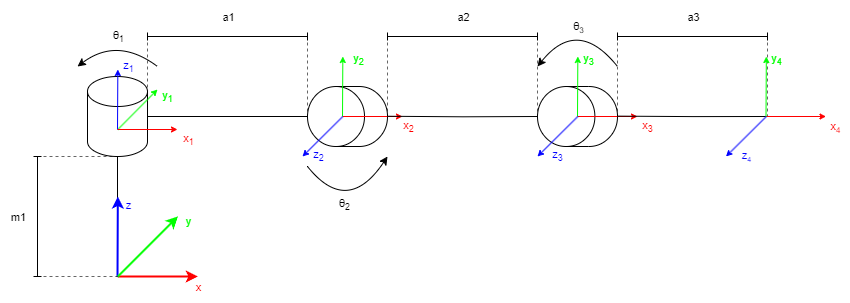

The diagram above was exported from draw.io. Its source (the exported page's mxGraphModel, read from the mxfile embedded in the PNG):
<mxGraphModel dx="1393" dy="804" grid="1" gridSize="10" guides="1" tooltips="1" connect="1" arrows="1" fold="1" page="1" pageScale="1" pageWidth="1169" pageHeight="827" math="0" shadow="0">
  <root>
    <mxCell id="0" />
    <mxCell id="1" parent="0" />
    <mxCell id="lL7PBCdeR99eN_gaU9C0-11" style="edgeStyle=orthogonalEdgeStyle;rounded=0;orthogonalLoop=1;jettySize=auto;html=1;endArrow=none;endFill=0;" parent="1" source="lL7PBCdeR99eN_gaU9C0-1" edge="1">
      <mxGeometry relative="1" as="geometry">
        <mxPoint x="300" y="560" as="targetPoint" />
      </mxGeometry>
    </mxCell>
    <mxCell id="lL7PBCdeR99eN_gaU9C0-1" value="" style="shape=cylinder3;whiteSpace=wrap;html=1;boundedLbl=1;backgroundOutline=1;size=15;" parent="1" vertex="1">
      <mxGeometry x="270" y="360" width="60" height="80" as="geometry" />
    </mxCell>
    <mxCell id="lL7PBCdeR99eN_gaU9C0-2" value="" style="shape=cylinder3;whiteSpace=wrap;html=1;boundedLbl=1;backgroundOutline=1;size=28.5021470592867;rotation=-90;" parent="1" vertex="1">
      <mxGeometry x="500" y="360" width="60" height="80" as="geometry" />
    </mxCell>
    <mxCell id="lL7PBCdeR99eN_gaU9C0-6" value="" style="shape=cylinder3;whiteSpace=wrap;html=1;boundedLbl=1;backgroundOutline=1;size=28.689665574293826;rotation=-90;" parent="1" vertex="1">
      <mxGeometry x="730" y="360" width="60" height="80" as="geometry" />
    </mxCell>
    <mxCell id="lL7PBCdeR99eN_gaU9C0-7" value="" style="endArrow=classic;html=1;rounded=0;strokeWidth=2;strokeColor=#ff0000;" parent="1" edge="1">
      <mxGeometry width="50" height="50" relative="1" as="geometry">
        <mxPoint x="300.34000000000003" y="560" as="sourcePoint" />
        <mxPoint x="380.34000000000003" y="560" as="targetPoint" />
      </mxGeometry>
    </mxCell>
    <mxCell id="lL7PBCdeR99eN_gaU9C0-76" value="&lt;font color=&quot;#ff0000&quot;&gt;x&lt;/font&gt;" style="edgeLabel;html=1;align=center;verticalAlign=middle;resizable=0;points=[];" parent="lL7PBCdeR99eN_gaU9C0-7" vertex="1" connectable="0">
      <mxGeometry x="0.7988" y="1" relative="1" as="geometry">
        <mxPoint x="8" y="11" as="offset" />
      </mxGeometry>
    </mxCell>
    <mxCell id="lL7PBCdeR99eN_gaU9C0-8" value="" style="endArrow=classic;html=1;rounded=0;strokeWidth=2;strokeColor=#0000FF;" parent="1" edge="1">
      <mxGeometry width="50" height="50" relative="1" as="geometry">
        <mxPoint x="300" y="560" as="sourcePoint" />
        <mxPoint x="300.34000000000003" y="480" as="targetPoint" />
      </mxGeometry>
    </mxCell>
    <mxCell id="lL7PBCdeR99eN_gaU9C0-74" value="&lt;font color=&quot;#0000ff&quot;&gt;z&lt;/font&gt;" style="edgeLabel;html=1;align=center;verticalAlign=middle;resizable=0;points=[];" parent="lL7PBCdeR99eN_gaU9C0-8" vertex="1" connectable="0">
      <mxGeometry x="0.8124" y="-2" relative="1" as="geometry">
        <mxPoint x="8" as="offset" />
      </mxGeometry>
    </mxCell>
    <mxCell id="lL7PBCdeR99eN_gaU9C0-9" value="" style="endArrow=classic;html=1;rounded=0;strokeWidth=2;strokeColor=#00FF00;" parent="1" edge="1">
      <mxGeometry width="50" height="50" relative="1" as="geometry">
        <mxPoint x="300.34000000000003" y="560" as="sourcePoint" />
        <mxPoint x="360.34000000000003" y="500" as="targetPoint" />
      </mxGeometry>
    </mxCell>
    <mxCell id="lL7PBCdeR99eN_gaU9C0-75" value="y" style="edgeLabel;html=1;align=center;verticalAlign=middle;resizable=0;points=[];fontColor=#00FF00;" parent="lL7PBCdeR99eN_gaU9C0-9" vertex="1" connectable="0">
      <mxGeometry x="0.8633" relative="1" as="geometry">
        <mxPoint x="14" as="offset" />
      </mxGeometry>
    </mxCell>
    <mxCell id="lL7PBCdeR99eN_gaU9C0-14" value="" style="endArrow=classic;html=1;rounded=0;strokeWidth=1;strokeColor=#00FF00;jumpSize=6;startSize=4;endSize=4;" parent="1" edge="1">
      <mxGeometry width="50" height="50" relative="1" as="geometry">
        <mxPoint x="300.34" y="413" as="sourcePoint" />
        <mxPoint x="340" y="373" as="targetPoint" />
      </mxGeometry>
    </mxCell>
    <mxCell id="lL7PBCdeR99eN_gaU9C0-85" value="y&lt;sub&gt;1&lt;/sub&gt;" style="edgeLabel;html=1;align=center;verticalAlign=middle;resizable=0;points=[];fontColor=#00FF00;" parent="lL7PBCdeR99eN_gaU9C0-14" vertex="1" connectable="0">
      <mxGeometry x="0.683" relative="1" as="geometry">
        <mxPoint x="16" y="1" as="offset" />
      </mxGeometry>
    </mxCell>
    <mxCell id="lL7PBCdeR99eN_gaU9C0-16" value="" style="endArrow=none;dashed=1;html=1;rounded=0;opacity=60;" parent="1" edge="1">
      <mxGeometry width="50" height="50" relative="1" as="geometry">
        <mxPoint x="220" y="560" as="sourcePoint" />
        <mxPoint x="300" y="560" as="targetPoint" />
      </mxGeometry>
    </mxCell>
    <mxCell id="lL7PBCdeR99eN_gaU9C0-17" value="" style="endArrow=none;dashed=1;html=1;rounded=0;opacity=60;" parent="1" edge="1">
      <mxGeometry width="50" height="50" relative="1" as="geometry">
        <mxPoint x="220" y="440" as="sourcePoint" />
        <mxPoint x="300" y="440" as="targetPoint" />
      </mxGeometry>
    </mxCell>
    <mxCell id="lL7PBCdeR99eN_gaU9C0-18" style="edgeStyle=orthogonalEdgeStyle;rounded=0;orthogonalLoop=1;jettySize=auto;html=1;entryX=0.5;entryY=0;entryDx=0;entryDy=0;entryPerimeter=0;endArrow=none;endFill=0;" parent="1" source="lL7PBCdeR99eN_gaU9C0-1" target="lL7PBCdeR99eN_gaU9C0-2" edge="1">
      <mxGeometry relative="1" as="geometry" />
    </mxCell>
    <mxCell id="lL7PBCdeR99eN_gaU9C0-28" value="" style="endArrow=none;dashed=1;html=1;rounded=0;opacity=60;" parent="1" edge="1">
      <mxGeometry width="50" height="50" relative="1" as="geometry">
        <mxPoint x="490" y="320" as="sourcePoint" />
        <mxPoint x="490" y="400" as="targetPoint" />
      </mxGeometry>
    </mxCell>
    <mxCell id="lL7PBCdeR99eN_gaU9C0-34" value="" style="endArrow=baseDash;html=1;rounded=0;startArrow=baseDash;startFill=0;endFill=0;" parent="1" edge="1">
      <mxGeometry width="50" height="50" relative="1" as="geometry">
        <mxPoint x="220" y="560" as="sourcePoint" />
        <mxPoint x="220" y="440" as="targetPoint" />
      </mxGeometry>
    </mxCell>
    <mxCell id="lL7PBCdeR99eN_gaU9C0-36" value="m1&lt;br&gt;" style="edgeLabel;html=1;align=center;verticalAlign=middle;resizable=0;points=[];" parent="lL7PBCdeR99eN_gaU9C0-34" vertex="1" connectable="0">
      <mxGeometry x="0.1814" y="2" relative="1" as="geometry">
        <mxPoint x="-18" y="11" as="offset" />
      </mxGeometry>
    </mxCell>
    <mxCell id="lL7PBCdeR99eN_gaU9C0-41" style="edgeStyle=orthogonalEdgeStyle;rounded=0;orthogonalLoop=1;jettySize=auto;html=1;entryX=0.5;entryY=0;entryDx=0;entryDy=0;entryPerimeter=0;endArrow=baseDash;endFill=0;startArrow=baseDash;startFill=0;" parent="1" edge="1">
      <mxGeometry relative="1" as="geometry">
        <mxPoint x="330" y="320" as="sourcePoint" />
        <mxPoint x="490" y="320" as="targetPoint" />
      </mxGeometry>
    </mxCell>
    <mxCell id="lL7PBCdeR99eN_gaU9C0-42" value="a1&lt;br&gt;" style="edgeLabel;html=1;align=center;verticalAlign=middle;resizable=0;points=[];" parent="lL7PBCdeR99eN_gaU9C0-41" vertex="1" connectable="0">
      <mxGeometry x="0.1801" y="1" relative="1" as="geometry">
        <mxPoint x="-14" y="-19" as="offset" />
      </mxGeometry>
    </mxCell>
    <mxCell id="lL7PBCdeR99eN_gaU9C0-58" value="" style="endArrow=none;dashed=1;html=1;rounded=0;opacity=60;" parent="1" edge="1">
      <mxGeometry width="50" height="50" relative="1" as="geometry">
        <mxPoint x="330" y="320" as="sourcePoint" />
        <mxPoint x="330" y="400" as="targetPoint" />
      </mxGeometry>
    </mxCell>
    <mxCell id="lL7PBCdeR99eN_gaU9C0-67" value="" style="endArrow=classic;html=1;rounded=0;strokeWidth=1;strokeColor=#ff0000;jumpSize=6;startSize=4;endSize=4;" parent="1" edge="1">
      <mxGeometry width="50" height="50" relative="1" as="geometry">
        <mxPoint x="525" y="400" as="sourcePoint" />
        <mxPoint x="585" y="400" as="targetPoint" />
      </mxGeometry>
    </mxCell>
    <mxCell id="lL7PBCdeR99eN_gaU9C0-86" value="x&lt;sub&gt;2&lt;/sub&gt;" style="edgeLabel;html=1;align=center;verticalAlign=middle;resizable=0;points=[];fontColor=#FF0000;" parent="lL7PBCdeR99eN_gaU9C0-67" vertex="1" connectable="0">
      <mxGeometry x="0.8655" y="-1" relative="1" as="geometry">
        <mxPoint x="9" y="9" as="offset" />
      </mxGeometry>
    </mxCell>
    <mxCell id="lL7PBCdeR99eN_gaU9C0-68" value="" style="endArrow=classic;html=1;rounded=0;strokeWidth=1;strokeColor=#00ff00;jumpSize=6;startSize=4;endSize=4;" parent="1" edge="1">
      <mxGeometry width="50" height="50" relative="1" as="geometry">
        <mxPoint x="525" y="400" as="sourcePoint" />
        <mxPoint x="525.3399999999999" y="340" as="targetPoint" />
      </mxGeometry>
    </mxCell>
    <mxCell id="lL7PBCdeR99eN_gaU9C0-87" value="y&lt;sub&gt;2&lt;/sub&gt;" style="edgeLabel;html=1;align=center;verticalAlign=middle;resizable=0;points=[];fontColor=#00FF00;" parent="lL7PBCdeR99eN_gaU9C0-68" vertex="1" connectable="0">
      <mxGeometry x="0.8985" y="-1" relative="1" as="geometry">
        <mxPoint x="14" as="offset" />
      </mxGeometry>
    </mxCell>
    <mxCell id="lL7PBCdeR99eN_gaU9C0-69" value="" style="endArrow=classic;html=1;rounded=0;strokeWidth=1;strokeColor=#0000ff;jumpSize=6;startSize=4;endSize=4;" parent="1" edge="1">
      <mxGeometry width="50" height="50" relative="1" as="geometry">
        <mxPoint x="525.3399999999999" y="400" as="sourcePoint" />
        <mxPoint x="485" y="440" as="targetPoint" />
      </mxGeometry>
    </mxCell>
    <mxCell id="lL7PBCdeR99eN_gaU9C0-84" value="z&lt;sub&gt;2&lt;/sub&gt;" style="edgeLabel;html=1;align=center;verticalAlign=middle;resizable=0;points=[];fontColor=#0000FF;" parent="lL7PBCdeR99eN_gaU9C0-69" vertex="1" connectable="0">
      <mxGeometry x="0.867" y="-1" relative="1" as="geometry">
        <mxPoint x="13" y="3" as="offset" />
      </mxGeometry>
    </mxCell>
    <mxCell id="lL7PBCdeR99eN_gaU9C0-71" value="" style="endArrow=classic;html=1;rounded=0;strokeWidth=1;strokeColor=#0000FF;jumpSize=6;startSize=4;endSize=4;" parent="1" edge="1">
      <mxGeometry width="50" height="50" relative="1" as="geometry">
        <mxPoint x="300" y="413" as="sourcePoint" />
        <mxPoint x="300.34000000000003" y="353" as="targetPoint" />
      </mxGeometry>
    </mxCell>
    <mxCell id="lL7PBCdeR99eN_gaU9C0-77" value="z&lt;sub&gt;1&lt;/sub&gt;" style="edgeLabel;html=1;align=center;verticalAlign=middle;resizable=0;points=[];fontColor=#0000FF;" parent="lL7PBCdeR99eN_gaU9C0-71" vertex="1" connectable="0">
      <mxGeometry x="0.9022" relative="1" as="geometry">
        <mxPoint x="10" y="-6" as="offset" />
      </mxGeometry>
    </mxCell>
    <mxCell id="lL7PBCdeR99eN_gaU9C0-72" value="" style="endArrow=classic;html=1;rounded=0;strokeWidth=1;strokeColor=#ff0000;jumpSize=6;startSize=4;endSize=4;" parent="1" edge="1">
      <mxGeometry width="50" height="50" relative="1" as="geometry">
        <mxPoint x="300" y="413" as="sourcePoint" />
        <mxPoint x="360" y="413" as="targetPoint" />
      </mxGeometry>
    </mxCell>
    <mxCell id="lL7PBCdeR99eN_gaU9C0-79" value="x&lt;sub&gt;1&lt;/sub&gt;" style="edgeLabel;html=1;align=center;verticalAlign=middle;resizable=0;points=[];fontColor=#FF0000;" parent="lL7PBCdeR99eN_gaU9C0-72" vertex="1" connectable="0">
      <mxGeometry x="0.6994" y="-1" relative="1" as="geometry">
        <mxPoint x="19" y="9" as="offset" />
      </mxGeometry>
    </mxCell>
    <mxCell id="lL7PBCdeR99eN_gaU9C0-80" value="" style="endArrow=classic;html=1;rounded=0;strokeWidth=1;strokeColor=#ff0000;jumpSize=6;startSize=4;endSize=4;" parent="1" edge="1">
      <mxGeometry width="50" height="50" relative="1" as="geometry">
        <mxPoint x="760" y="400" as="sourcePoint" />
        <mxPoint x="820" y="400" as="targetPoint" />
      </mxGeometry>
    </mxCell>
    <mxCell id="lL7PBCdeR99eN_gaU9C0-89" value="x&lt;sub&gt;3&lt;/sub&gt;" style="edgeLabel;html=1;align=center;verticalAlign=middle;resizable=0;points=[];fontColor=#FF0000;" parent="lL7PBCdeR99eN_gaU9C0-80" vertex="1" connectable="0">
      <mxGeometry x="0.816" y="-1" relative="1" as="geometry">
        <mxPoint x="15" y="9" as="offset" />
      </mxGeometry>
    </mxCell>
    <mxCell id="lL7PBCdeR99eN_gaU9C0-81" value="" style="endArrow=classic;html=1;rounded=0;strokeWidth=1;strokeColor=#00ff00;jumpSize=6;startSize=4;endSize=4;" parent="1" edge="1">
      <mxGeometry width="50" height="50" relative="1" as="geometry">
        <mxPoint x="760" y="400" as="sourcePoint" />
        <mxPoint x="760.3399999999999" y="340" as="targetPoint" />
      </mxGeometry>
    </mxCell>
    <mxCell id="lL7PBCdeR99eN_gaU9C0-90" value="y&lt;sub&gt;3&lt;/sub&gt;" style="edgeLabel;html=1;align=center;verticalAlign=middle;resizable=0;points=[];fontColor=#00FF00;" parent="lL7PBCdeR99eN_gaU9C0-81" vertex="1" connectable="0">
      <mxGeometry x="0.8621" y="1" relative="1" as="geometry">
        <mxPoint x="11" as="offset" />
      </mxGeometry>
    </mxCell>
    <mxCell id="lL7PBCdeR99eN_gaU9C0-82" value="" style="endArrow=classic;html=1;rounded=0;strokeWidth=1;strokeColor=#0000ff;jumpSize=6;startSize=4;endSize=4;" parent="1" edge="1">
      <mxGeometry width="50" height="50" relative="1" as="geometry">
        <mxPoint x="760.3399999999999" y="400" as="sourcePoint" />
        <mxPoint x="720" y="440" as="targetPoint" />
      </mxGeometry>
    </mxCell>
    <mxCell id="lL7PBCdeR99eN_gaU9C0-88" value="z&lt;sub&gt;3&lt;/sub&gt;" style="edgeLabel;html=1;align=center;verticalAlign=middle;resizable=0;points=[];fontColor=#0000FF;" parent="lL7PBCdeR99eN_gaU9C0-82" vertex="1" connectable="0">
      <mxGeometry x="0.8232" y="-1" relative="1" as="geometry">
        <mxPoint x="17" y="4" as="offset" />
      </mxGeometry>
    </mxCell>
    <mxCell id="lL7PBCdeR99eN_gaU9C0-101" value="" style="curved=1;endArrow=classic;html=1;rounded=0;" parent="1" edge="1">
      <mxGeometry width="50" height="50" relative="1" as="geometry">
        <mxPoint x="340" y="350" as="sourcePoint" />
        <mxPoint x="260" y="350" as="targetPoint" />
        <Array as="points">
          <mxPoint x="300" y="320" />
        </Array>
      </mxGeometry>
    </mxCell>
    <mxCell id="lL7PBCdeR99eN_gaU9C0-102" value="θ&lt;sub&gt;1&lt;/sub&gt;" style="edgeLabel;html=1;align=center;verticalAlign=middle;resizable=0;points=[];" parent="lL7PBCdeR99eN_gaU9C0-101" vertex="1" connectable="0">
      <mxGeometry x="0.32" y="13" relative="1" as="geometry">
        <mxPoint x="5" y="-20" as="offset" />
      </mxGeometry>
    </mxCell>
    <mxCell id="lL7PBCdeR99eN_gaU9C0-103" value="" style="curved=1;endArrow=classic;html=1;rounded=0;" parent="1" edge="1">
      <mxGeometry width="50" height="50" relative="1" as="geometry">
        <mxPoint x="490" y="450" as="sourcePoint" />
        <mxPoint x="570" y="440" as="targetPoint" />
        <Array as="points">
          <mxPoint x="530" y="500" />
        </Array>
      </mxGeometry>
    </mxCell>
    <mxCell id="lL7PBCdeR99eN_gaU9C0-104" value="θ&lt;sub&gt;2&lt;/sub&gt;" style="edgeLabel;html=1;align=center;verticalAlign=middle;resizable=0;points=[];" parent="lL7PBCdeR99eN_gaU9C0-103" vertex="1" connectable="0">
      <mxGeometry x="0.32" y="13" relative="1" as="geometry">
        <mxPoint x="-7" y="17" as="offset" />
      </mxGeometry>
    </mxCell>
    <mxCell id="lL7PBCdeR99eN_gaU9C0-105" value="" style="curved=1;endArrow=classic;html=1;rounded=0;" parent="1" edge="1">
      <mxGeometry width="50" height="50" relative="1" as="geometry">
        <mxPoint x="800" y="350" as="sourcePoint" />
        <mxPoint x="720" y="350" as="targetPoint" />
        <Array as="points">
          <mxPoint x="760" y="300" />
        </Array>
      </mxGeometry>
    </mxCell>
    <mxCell id="lL7PBCdeR99eN_gaU9C0-106" value="θ&lt;font size=&quot;1&quot;&gt;&lt;sub&gt;3&lt;/sub&gt;&lt;/font&gt;" style="edgeLabel;html=1;align=center;verticalAlign=middle;resizable=0;points=[];" parent="lL7PBCdeR99eN_gaU9C0-105" vertex="1" connectable="0">
      <mxGeometry x="0.32" y="13" relative="1" as="geometry">
        <mxPoint x="3" y="-14" as="offset" />
      </mxGeometry>
    </mxCell>
    <mxCell id="pQnR7xrfRqrv3m9M9BXT-1" style="edgeStyle=orthogonalEdgeStyle;rounded=0;orthogonalLoop=1;jettySize=auto;html=1;endArrow=none;endFill=0;entryX=0.5;entryY=0;entryDx=0;entryDy=0;entryPerimeter=0;" edge="1" parent="1" target="lL7PBCdeR99eN_gaU9C0-6">
      <mxGeometry relative="1" as="geometry">
        <mxPoint x="570" y="399.76" as="sourcePoint" />
        <mxPoint x="690" y="400" as="targetPoint" />
      </mxGeometry>
    </mxCell>
    <mxCell id="pQnR7xrfRqrv3m9M9BXT-2" value="" style="endArrow=none;dashed=1;html=1;rounded=0;opacity=60;" edge="1" parent="1">
      <mxGeometry width="50" height="50" relative="1" as="geometry">
        <mxPoint x="570" y="320" as="sourcePoint" />
        <mxPoint x="570" y="400" as="targetPoint" />
      </mxGeometry>
    </mxCell>
    <mxCell id="pQnR7xrfRqrv3m9M9BXT-3" value="" style="endArrow=none;dashed=1;html=1;rounded=0;opacity=60;" edge="1" parent="1">
      <mxGeometry width="50" height="50" relative="1" as="geometry">
        <mxPoint x="720" y="320" as="sourcePoint" />
        <mxPoint x="720" y="400" as="targetPoint" />
      </mxGeometry>
    </mxCell>
    <mxCell id="pQnR7xrfRqrv3m9M9BXT-4" style="edgeStyle=orthogonalEdgeStyle;rounded=0;orthogonalLoop=1;jettySize=auto;html=1;endArrow=baseDash;endFill=0;startArrow=baseDash;startFill=0;" edge="1" parent="1">
      <mxGeometry relative="1" as="geometry">
        <mxPoint x="570" y="320" as="sourcePoint" />
        <mxPoint x="720" y="320" as="targetPoint" />
      </mxGeometry>
    </mxCell>
    <mxCell id="pQnR7xrfRqrv3m9M9BXT-5" value="a2" style="edgeLabel;html=1;align=center;verticalAlign=middle;resizable=0;points=[];" vertex="1" connectable="0" parent="pQnR7xrfRqrv3m9M9BXT-4">
      <mxGeometry x="0.1801" y="1" relative="1" as="geometry">
        <mxPoint x="-14" y="-19" as="offset" />
      </mxGeometry>
    </mxCell>
    <mxCell id="pQnR7xrfRqrv3m9M9BXT-6" style="edgeStyle=orthogonalEdgeStyle;rounded=0;orthogonalLoop=1;jettySize=auto;html=1;endArrow=none;endFill=0;" edge="1" parent="1">
      <mxGeometry relative="1" as="geometry">
        <mxPoint x="800" y="399.64" as="sourcePoint" />
        <mxPoint x="950" y="400" as="targetPoint" />
      </mxGeometry>
    </mxCell>
    <mxCell id="pQnR7xrfRqrv3m9M9BXT-7" value="" style="endArrow=none;dashed=1;html=1;rounded=0;opacity=60;" edge="1" parent="1">
      <mxGeometry width="50" height="50" relative="1" as="geometry">
        <mxPoint x="800" y="320" as="sourcePoint" />
        <mxPoint x="800" y="400" as="targetPoint" />
      </mxGeometry>
    </mxCell>
    <mxCell id="pQnR7xrfRqrv3m9M9BXT-8" value="" style="endArrow=none;dashed=1;html=1;rounded=0;opacity=60;" edge="1" parent="1">
      <mxGeometry width="50" height="50" relative="1" as="geometry">
        <mxPoint x="950" y="320" as="sourcePoint" />
        <mxPoint x="950" y="400" as="targetPoint" />
      </mxGeometry>
    </mxCell>
    <mxCell id="pQnR7xrfRqrv3m9M9BXT-9" style="edgeStyle=orthogonalEdgeStyle;rounded=0;orthogonalLoop=1;jettySize=auto;html=1;endArrow=baseDash;endFill=0;startArrow=baseDash;startFill=0;" edge="1" parent="1">
      <mxGeometry relative="1" as="geometry">
        <mxPoint x="800" y="320" as="sourcePoint" />
        <mxPoint x="950" y="320" as="targetPoint" />
      </mxGeometry>
    </mxCell>
    <mxCell id="pQnR7xrfRqrv3m9M9BXT-10" value="a3&lt;br&gt;" style="edgeLabel;html=1;align=center;verticalAlign=middle;resizable=0;points=[];" vertex="1" connectable="0" parent="pQnR7xrfRqrv3m9M9BXT-9">
      <mxGeometry x="0.1801" y="1" relative="1" as="geometry">
        <mxPoint x="-14" y="-19" as="offset" />
      </mxGeometry>
    </mxCell>
    <mxCell id="pQnR7xrfRqrv3m9M9BXT-11" value="" style="endArrow=classic;html=1;rounded=0;strokeWidth=1;strokeColor=#ff0000;jumpSize=6;startSize=4;endSize=4;" edge="1" parent="1">
      <mxGeometry width="50" height="50" relative="1" as="geometry">
        <mxPoint x="948.5" y="400" as="sourcePoint" />
        <mxPoint x="1008.5" y="400" as="targetPoint" />
      </mxGeometry>
    </mxCell>
    <mxCell id="pQnR7xrfRqrv3m9M9BXT-12" value="x&lt;font size=&quot;1&quot;&gt;&lt;sub&gt;4&lt;br&gt;&lt;/sub&gt;&lt;/font&gt;" style="edgeLabel;html=1;align=center;verticalAlign=middle;resizable=0;points=[];fontColor=#FF0000;" vertex="1" connectable="0" parent="pQnR7xrfRqrv3m9M9BXT-11">
      <mxGeometry x="0.816" y="-1" relative="1" as="geometry">
        <mxPoint x="15" y="9" as="offset" />
      </mxGeometry>
    </mxCell>
    <mxCell id="pQnR7xrfRqrv3m9M9BXT-13" value="" style="endArrow=classic;html=1;rounded=0;strokeWidth=1;strokeColor=#00ff00;jumpSize=6;startSize=4;endSize=4;" edge="1" parent="1">
      <mxGeometry width="50" height="50" relative="1" as="geometry">
        <mxPoint x="948.5" y="400" as="sourcePoint" />
        <mxPoint x="948.8399999999999" y="340" as="targetPoint" />
      </mxGeometry>
    </mxCell>
    <mxCell id="pQnR7xrfRqrv3m9M9BXT-14" value="y&lt;sub&gt;4&lt;/sub&gt;" style="edgeLabel;html=1;align=center;verticalAlign=middle;resizable=0;points=[];fontColor=#00FF00;" vertex="1" connectable="0" parent="pQnR7xrfRqrv3m9M9BXT-13">
      <mxGeometry x="0.8621" y="1" relative="1" as="geometry">
        <mxPoint x="11" as="offset" />
      </mxGeometry>
    </mxCell>
    <mxCell id="pQnR7xrfRqrv3m9M9BXT-15" value="" style="endArrow=classic;html=1;rounded=0;strokeWidth=1;strokeColor=#0000ff;jumpSize=6;startSize=4;endSize=4;" edge="1" parent="1">
      <mxGeometry width="50" height="50" relative="1" as="geometry">
        <mxPoint x="948.8399999999999" y="400" as="sourcePoint" />
        <mxPoint x="908.5" y="440" as="targetPoint" />
      </mxGeometry>
    </mxCell>
    <mxCell id="pQnR7xrfRqrv3m9M9BXT-16" value="z&lt;span style=&quot;font-size: 8.33333px;&quot;&gt;&lt;sub&gt;4&lt;br&gt;&lt;/sub&gt;&lt;/span&gt;" style="edgeLabel;html=1;align=center;verticalAlign=middle;resizable=0;points=[];fontColor=#0000FF;horizontal=1;" vertex="1" connectable="0" parent="pQnR7xrfRqrv3m9M9BXT-15">
      <mxGeometry x="0.8232" y="-1" relative="1" as="geometry">
        <mxPoint x="17" y="4" as="offset" />
      </mxGeometry>
    </mxCell>
  </root>
</mxGraphModel>